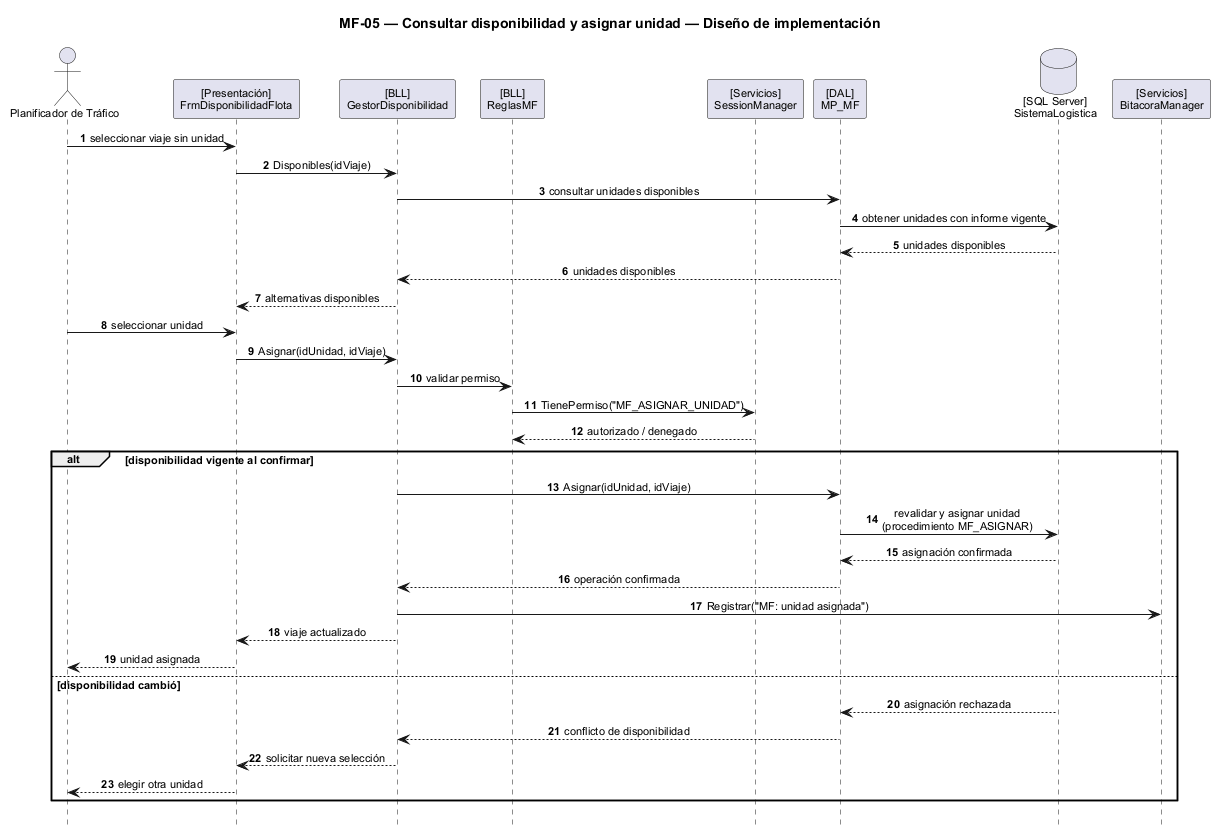

The diagram above was rendered by PlantUML. Its source (embedded in the PNG):
@startuml
scale max 1600 width
title MF-05 — Consultar disponibilidad y asignar unidad — Diseño de implementación
skinparam backgroundColor white
skinparam shadowing false
skinparam defaultFontName Arial
skinparam defaultFontSize 11
skinparam sequenceMessageAlign center
skinparam responseMessageBelowArrow true
hide footbox
autonumber

actor "Planificador de Tráfico" as ACT
participant "[Presentación]\nFrmDisponibilidadFlota" as UI
participant "[BLL]\nGestorDisponibilidad" as BLL
participant "[BLL]\nReglasMF" as RULES
participant "[Servicios]\nSessionManager" as SES
participant "[DAL]\nMP_MF" as DAL
database "[SQL Server]\nSistemaLogistica" as DB
participant "[Servicios]\nBitacoraManager" as BIT

ACT -> UI : seleccionar viaje sin unidad
UI -> BLL : Disponibles(idViaje)
BLL -> DAL : consultar unidades disponibles
DAL -> DB : obtener unidades con informe vigente
DB --> DAL : unidades disponibles
DAL --> BLL : unidades disponibles
BLL --> UI : alternativas disponibles

ACT -> UI : seleccionar unidad
UI -> BLL : Asignar(idUnidad, idViaje)
BLL -> RULES : validar permiso
RULES -> SES : TienePermiso("MF_ASIGNAR_UNIDAD")
SES --> RULES : autorizado / denegado

alt disponibilidad vigente al confirmar
  BLL -> DAL : Asignar(idUnidad, idViaje)
  DAL -> DB : revalidar y asignar unidad\n(procedimiento MF_ASIGNAR)
  DB --> DAL : asignación confirmada
  DAL --> BLL : operación confirmada
  BLL -> BIT : Registrar("MF: unidad asignada")
  BLL --> UI : viaje actualizado
  UI --> ACT : unidad asignada
else disponibilidad cambió
  DB --> DAL : asignación rechazada
  DAL --> BLL : conflicto de disponibilidad
  BLL --> UI : solicitar nueva selección
  UI --> ACT : elegir otra unidad
end
@enduml